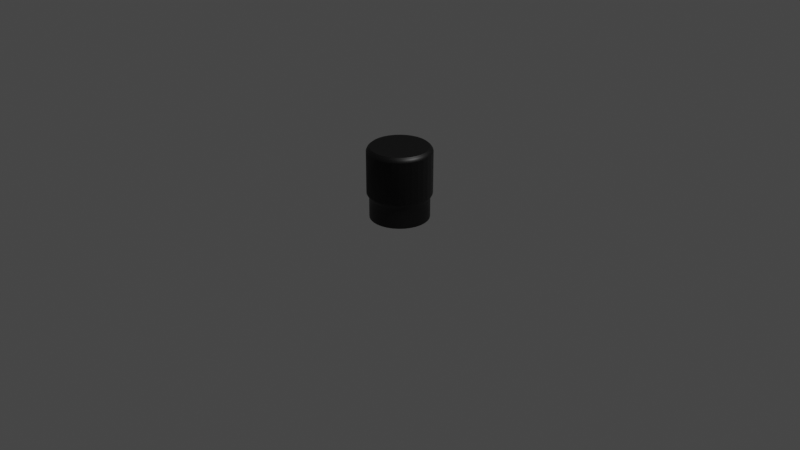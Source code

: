 # Source: volume.blend  (saved by Blender 3.4.6; exported with 4.5.12 LTS)
import bpy
from mathutils import Matrix  # noqa: F401  (used for matrix-valued properties, if any)

bpy.ops.wm.read_factory_settings(use_empty=True)
scene = bpy.context.scene
scene.name = 'Scene'

# ---- collections
col_collection = bpy.data.collections.new('Collection'); scene.collection.children.link(col_collection)

# ---- images (referenced by path relative to the original .blend; pixels are not part of the script)
import os
ASSET_DIR = os.environ.get("B2B_ASSET_DIR", "")  # directory of the original .blend (textures are referenced by path, not embedded)
HERE = os.path.dirname(os.path.abspath(__file__))  # packed textures are extracted next to this script under _unpacked/

def load_image(name, relpath, width, height, colorspace="sRGB"):
    """Load a texture the original file referenced (path relative to the .blend, or extracted next to this script)."""
    p = next((c for c in (os.path.join(HERE, relpath), os.path.join(ASSET_DIR, relpath)) if relpath and os.path.exists(c)), "")
    if p:
        img = bpy.data.images.load(p, check_existing=True)
        img.name = name
    else:  # same state as the original file: an image datablock whose file is absent (Cycles renders it pink)
        img = bpy.data.images.new(name, width, height)
        img.source = "FILE"
        img.filepath = "//" + (relpath or name)
    img.colorspace_settings.name = colorspace
    return img
img_metalwalkway003_1k_normalgl_png = load_image('MetalWalkway003_1K_NormalGL.png', 'MetalWalkway003_1K_NormalGL.png', 1024, 1024, 'Non-Color')
img_metalwalkway003_1k_displacement_png = load_image('MetalWalkway003_1K_Displacement.png', 'MetalWalkway003_1K_Displacement.png', 1024, 1024, 'Non-Color')

# ---- materials (node trees are filled in below, after node groups)
mat_volume_sides = bpy.data.materials.new('volume-sides')
mat_volume_sides.use_transparent_shadow = False
mat_black = bpy.data.materials.new('black')
mat_black.use_transparent_shadow = False

# ---- node groups
ng_auto_smooth = bpy.data.node_groups.new('Auto Smooth', 'GeometryNodeTree')
_s = ng_auto_smooth.interface.new_socket(name='Geometry', in_out='OUTPUT', socket_type='NodeSocketGeometry')
_s = ng_auto_smooth.interface.new_socket(name='Geometry', in_out='INPUT', socket_type='NodeSocketGeometry')
_s = ng_auto_smooth.interface.new_socket(name='Angle', in_out='INPUT', socket_type='NodeSocketFloat')
_s.subtype = 'ANGLE'
_s.min_value = 0.0
_s.max_value = 3.142
ng_auto_smooth.is_modifier = True
_N = ng_auto_smooth.nodes; _L = ng_auto_smooth.links
n0 = _N.new('NodeGroupOutput'); n0.name = 'Group Output'; n0.location = (480, -100)
n1 = _N.new('NodeGroupInput'); n1.name = 'Group Input'; n1.location = (-420, -300)
n2 = _N.new('NodeGroupInput'); n2.name = 'Group Input.001'; n2.location = (-60, -100)
n3 = _N.new('GeometryNodeSetShadeSmooth'); n3.name = 'Set Shade Smooth'; n3.location = (120, -100)
n3.domain = 'EDGE'
n4 = _N.new('GeometryNodeSetShadeSmooth'); n4.name = 'Set Shade Smooth.001'; n4.location = (300, -100)
n5 = _N.new('GeometryNodeInputMeshEdgeAngle'); n5.name = 'Edge Angle'; n5.location = (-420, -220)
n6 = _N.new('GeometryNodeInputEdgeSmooth'); n6.name = 'Is Edge Smooth'; n6.location = (-60, -160)
n7 = _N.new('GeometryNodeInputShadeSmooth'); n7.name = 'Is Face Smooth'; n7.location = (-240, -340)
n8 = _N.new('FunctionNodeBooleanMath'); n8.name = 'Boolean Math'; n8.location = (-60, -220)
n9 = _N.new('FunctionNodeCompare'); n9.name = 'Compare'; n9.location = (-240, -180)
n9.operation = 'LESS_EQUAL'
_L.new(n5.outputs[0], n9.inputs[0])
_L.new(n4.outputs[0], n0.inputs[0])
_L.new(n1.outputs[1], n9.inputs[1])
_L.new(n9.outputs[0], n8.inputs[0])
_L.new(n7.outputs[0], n8.inputs[1])
_L.new(n2.outputs[0], n3.inputs[0])
_L.new(n6.outputs[0], n3.inputs[1])
_L.new(n3.outputs[0], n4.inputs[0])
_L.new(n8.outputs[0], n3.inputs[2])
n0.is_active_output = True

# ---- material node trees
mat_volume_sides.use_nodes = True; mat_volume_sides.node_tree.nodes.clear()
_N = mat_volume_sides.node_tree.nodes; _L = mat_volume_sides.node_tree.links
n0 = _N.new('ShaderNodeBsdfPrincipled'); n0.name = 'Principled BSDF'; n0.location = (10, 300)
n0.distribution = 'GGX'
n0.subsurface_method = 'RANDOM_WALK_SKIN'
n0.inputs[0].default_value = (0.0, 0.0, 0.0, 1.0)
n0.inputs[3].default_value = 1.45
n0.inputs[27].default_value = (0.0, 0.0, 0.0, 1.0)
n0.inputs[28].default_value = 1.0
n1 = _N.new('ShaderNodeOutputMaterial'); n1.name = 'Material Output'; n1.location = (300, 300)
n2 = _N.new('ShaderNodeTexImage'); n2.name = 'Image Texture'; n2.location = (-1030, -34)
n2.image = img_metalwalkway003_1k_normalgl_png
n3 = _N.new('ShaderNodeNormalMap'); n3.name = 'Normal Map'; n3.location = (-691, -74)
n3.uv_map = 'UVMap'
n4 = _N.new('ShaderNodeTexImage'); n4.name = 'Image Texture.001'; n4.location = (-1015, 265)
n4.image = img_metalwalkway003_1k_displacement_png
n5 = _N.new('ShaderNodeBump'); n5.name = 'Bump'; n5.location = (-435, 108)
n5.inputs[1].default_value = 1.0
n5.inputs[2].default_value = 1.0
_L.new(n0.outputs[0], n1.inputs[0])
_L.new(n2.outputs[0], n3.inputs[1])
_L.new(n4.outputs[0], n5.inputs[3])
_L.new(n3.outputs[0], n5.inputs[4])
_L.new(n5.outputs[0], n0.inputs[5])
n1.is_active_output = True
mat_black.use_nodes = True; mat_black.node_tree.nodes.clear()
_N = mat_black.node_tree.nodes; _L = mat_black.node_tree.links
n0 = _N.new('ShaderNodeBsdfPrincipled'); n0.name = 'Principled BSDF'; n0.location = (10, 300)
n0.distribution = 'GGX'
n0.subsurface_method = 'RANDOM_WALK_SKIN'
n0.inputs[0].default_value = (0.0, 0.0, 0.0, 1.0)
n0.inputs[3].default_value = 1.45
n0.inputs[27].default_value = (0.0, 0.0, 0.0, 1.0)
n0.inputs[28].default_value = 1.0
n1 = _N.new('ShaderNodeOutputMaterial'); n1.name = 'Material Output'; n1.location = (300, 300)
_L.new(n0.outputs[0], n1.inputs[0])
n1.is_active_output = True

# ---- world
world_world = bpy.data.worlds.new('World'); scene.world = world_world
world_world.use_nodes = True; world_world.node_tree.nodes.clear()
_N = world_world.node_tree.nodes; _L = world_world.node_tree.links
n0 = _N.new('ShaderNodeOutputWorld'); n0.name = 'World Output'; n0.location = (300, 300)
n1 = _N.new('ShaderNodeBackground'); n1.name = 'Background'; n1.location = (10, 300)
n1.inputs[0].default_value = (0.05088, 0.05088, 0.05088, 1.0)
_L.new(n1.outputs[0], n0.inputs[0])
n0.is_active_output = True
world_world.color = (0.05088, 0.05088, 0.05088)
world_world.use_sun_shadow = False
world_world.sun_shadow_jitter_overblur = 0.0

# ---- cameras
cam_camera = bpy.data.cameras.new('Camera')
cam_camera.clip_end = 100.0
cam_camera.ortho_scale = 7.314

# ---- lights
light_light = bpy.data.lights.new('Light', 'POINT')
light_light.transmission_factor = 0.0
light_light.energy = 1000.0
light_light.shadow_soft_size = 0.1
light_light.shadow_maximum_resolution = 0.006
light_light.use_absolute_resolution = True

# ---- meshes
me_cylinder_001 = bpy.data.meshes.new('Cylinder.001')
me_cylinder_001.from_pydata([(4.979e-10, 0.8971, 1.0), (5.811e-10, 0.9344, 0.9607), (0.0, 1.0, 0.8398), (3.502e-10, 0.9605, 0.9347), (0.175, 0.8799, 1.0), (0.1823, 0.9165, 0.9607), (0.1874, 0.942, 0.9347), (0.1951, 0.9808, 0.8398), (0.3433, 0.8288, 1.0), (0.3576, 0.8633, 0.9607), (0.3676, 0.8874, 0.9347), (0.3827, 0.9239, 0.8398), (0.4984, 0.7459, 1.0), (0.5191, 0.7769, 0.9607), (0.5336, 0.7986, 0.9347), (0.5556, 0.8315, 0.8398), (0.6344, 0.6344, 1.0), (0.6607, 0.6607, 0.9607), (0.6792, 0.6792, 0.9347), (0.7071, 0.7071, 0.8398), (0.7459, 0.4984, 1.0), (0.7769, 0.5191, 0.9607), (0.7986, 0.5336, 0.9347), (0.8315, 0.5556, 0.8398), (0.8288, 0.3433, 1.0), (0.8633, 0.3576, 0.9607), (0.8874, 0.3676, 0.9347), (0.9239, 0.3827, 0.8398), (0.8799, 0.175, 1.0), (0.9165, 0.1823, 0.9607), (0.942, 0.1874, 0.9347), (0.9808, 0.1951, 0.8398), (0.8971, -4.979e-10, 1.0), (0.9344, -5.811e-10, 0.9607), (0.9605, -3.502e-10, 0.9347), (1.0, 0.0, 0.8398), (0.8799, -0.175, 1.0), (0.9165, -0.1823, 0.9607), (0.942, -0.1874, 0.9347), (0.9808, -0.1951, 0.8398), (0.8288, -0.3433, 1.0), (0.8633, -0.3576, 0.9607), (0.8874, -0.3676, 0.9347), (0.9239, -0.3827, 0.8398), (0.7459, -0.4984, 1.0), (0.7769, -0.5191, 0.9607), (0.7986, -0.5336, 0.9347), (0.8315, -0.5556, 0.8398), (0.6344, -0.6344, 1.0), (0.6607, -0.6607, 0.9607), (0.6792, -0.6792, 0.9347), (0.7071, -0.7071, 0.8398), (0.4984, -0.7459, 1.0), (0.5191, -0.7769, 0.9607), (0.5336, -0.7986, 0.9347), (0.5556, -0.8315, 0.8398), (0.3433, -0.8288, 1.0), (0.3576, -0.8633, 0.9607), (0.3676, -0.8874, 0.9347), (0.3827, -0.9239, 0.8398), (0.175, -0.8799, 1.0), (0.1823, -0.9165, 0.9607), (0.1874, -0.942, 0.9347), (0.1951, -0.9808, 0.8398), (-4.979e-10, -0.8971, 1.0), (-5.811e-10, -0.9344, 0.9607), (-3.502e-10, -0.9605, 0.9347), (0.0, -1.0, 0.8398), (-0.175, -0.8799, 1.0), (-0.1823, -0.9165, 0.9607), (-0.1874, -0.942, 0.9347), (-0.1951, -0.9808, 0.8398), (-0.3433, -0.8288, 1.0), (-0.3576, -0.8633, 0.9607), (-0.3676, -0.8874, 0.9347), (-0.3827, -0.9239, 0.8398), (-0.4984, -0.7459, 1.0), (-0.5191, -0.7769, 0.9607), (-0.5336, -0.7986, 0.9347), (-0.5556, -0.8315, 0.8398), (-0.6344, -0.6344, 1.0), (-0.6607, -0.6607, 0.9607), (-0.6792, -0.6792, 0.9347), (-0.7071, -0.7071, 0.8398), (-0.7459, -0.4984, 1.0), (-0.7769, -0.5191, 0.9607), (-0.7986, -0.5336, 0.9347), (-0.8315, -0.5556, 0.8398), (-0.8288, -0.3433, 1.0), (-0.8633, -0.3576, 0.9607), (-0.8874, -0.3676, 0.9347), (-0.9239, -0.3827, 0.8398), (-0.8799, -0.175, 1.0), (-0.9165, -0.1823, 0.9607), (-0.942, -0.1874, 0.9347), (-0.9808, -0.1951, 0.8398), (-0.8971, 4.979e-10, 1.0), (-0.9344, 5.811e-10, 0.9607), (-0.9605, 3.502e-10, 0.9347), (-1.0, 0.0, 0.8398), (-0.8799, 0.175, 1.0), (-0.9165, 0.1823, 0.9607), (-0.942, 0.1874, 0.9347), (-0.9808, 0.1951, 0.8398), (-0.8288, 0.3433, 1.0), (-0.8633, 0.3576, 0.9607), (-0.8874, 0.3676, 0.9347), (-0.9239, 0.3827, 0.8398), (-0.7459, 0.4984, 1.0), (-0.7769, 0.5191, 0.9607), (-0.7986, 0.5336, 0.9347), (-0.8315, 0.5556, 0.8398), (-0.6344, 0.6344, 1.0), (-0.6607, 0.6607, 0.9607), (-0.6792, 0.6792, 0.9347), (-0.7071, 0.7071, 0.8398), (-0.4984, 0.7459, 1.0), (-0.5191, 0.7769, 0.9607), (-0.5336, 0.7986, 0.9347), (-0.5556, 0.8315, 0.8398), (-0.3433, 0.8288, 1.0), (-0.3576, 0.8633, 0.9607), (-0.3676, 0.8874, 0.9347), (-0.3827, 0.9239, 0.8398), (-0.175, 0.8799, 1.0), (-0.1823, 0.9165, 0.9607), (-0.1874, 0.942, 0.9347), (-0.1951, 0.9808, 0.8398), (-2.135e-11, 0.921, -1.056), (-4.657e-10, 0.9605, -0.9607), (-4.657e-10, 0.9605, -0.9607), (0.0, 1.0, -0.8657), (0.1951, 0.9808, -0.8657), (0.1874, 0.942, -0.9607), (0.1874, 0.942, -0.9607), (0.1797, 0.9033, -1.056), (0.3827, 0.9239, -0.8657), (0.3676, 0.8874, -0.9607), (0.3676, 0.8874, -0.9607), (0.3524, 0.8509, -1.056), (0.5556, 0.8315, -0.8657), (0.5336, 0.7986, -0.9607), (0.5336, 0.7986, -0.9607), (0.5117, 0.7658, -1.056), (0.7071, 0.7071, -0.8657), (0.6792, 0.6792, -0.9607), (0.6792, 0.6792, -0.9607), (0.6512, 0.6512, -1.056), (0.8315, 0.5556, -0.8657), (0.7986, 0.5336, -0.9607), (0.7986, 0.5336, -0.9607), (0.7658, 0.5117, -1.056), (0.9239, 0.3827, -0.8657), (0.8874, 0.3676, -0.9607), (0.8874, 0.3676, -0.9607), (0.8509, 0.3524, -1.056), (0.9808, 0.1951, -0.8657), (0.942, 0.1874, -0.9607), (0.942, 0.1874, -0.9607), (0.9033, 0.1797, -1.056), (1.0, 0.0, -0.8657), (0.9605, 4.657e-10, -0.9607), (0.9605, 4.657e-10, -0.9607), (0.921, 9.313e-10, -1.056), (0.9808, -0.1951, -0.8657), (0.942, -0.1874, -0.9607), (0.942, -0.1874, -0.9607), (0.9033, -0.1797, -1.056), (0.9239, -0.3827, -0.8657), (0.8874, -0.3676, -0.9607), (0.8874, -0.3676, -0.9607), (0.8509, -0.3524, -1.056), (0.8315, -0.5556, -0.8657), (0.7986, -0.5336, -0.9607), (0.7986, -0.5336, -0.9607), (0.7658, -0.5117, -1.056), (0.7071, -0.7071, -0.8657), (0.6792, -0.6792, -0.9607), (0.6792, -0.6792, -0.9607), (0.6512, -0.6512, -1.056), (0.5556, -0.8315, -0.8657), (0.5336, -0.7986, -0.9607), (0.5336, -0.7986, -0.9607), (0.5117, -0.7658, -1.056), (0.3827, -0.9239, -0.8657), (0.3676, -0.8874, -0.9607), (0.3676, -0.8874, -0.9607), (0.3524, -0.8509, -1.056), (0.1951, -0.9808, -0.8657), (0.1874, -0.942, -0.9607), (0.1874, -0.942, -0.9607), (0.1797, -0.9033, -1.056), (0.0, -1.0, -0.8657), (4.657e-10, -0.9605, -0.9607), (4.657e-10, -0.9605, -0.9607), (1.841e-09, -0.921, -1.056), (-0.1951, -0.9808, -0.8657), (-0.1874, -0.942, -0.9607), (-0.1874, -0.942, -0.9607), (-0.1797, -0.9033, -1.056), (-0.3827, -0.9239, -0.8657), (-0.3676, -0.8874, -0.9607), (-0.3676, -0.8874, -0.9607), (-0.3524, -0.8509, -1.056), (-0.5556, -0.8315, -0.8657), (-0.5336, -0.7986, -0.9607), (-0.5336, -0.7986, -0.9607), (-0.5117, -0.7658, -1.056), (-0.7071, -0.7071, -0.8657), (-0.6792, -0.6792, -0.9607), (-0.6792, -0.6792, -0.9607), (-0.6512, -0.6512, -1.056), (-0.8315, -0.5556, -0.8657), (-0.7986, -0.5336, -0.9607), (-0.7986, -0.5336, -0.9607), (-0.7658, -0.5117, -1.056), (-0.9239, -0.3827, -0.8657), (-0.8874, -0.3676, -0.9607), (-0.8874, -0.3676, -0.9607), (-0.8509, -0.3524, -1.056), (-0.9808, -0.1951, -0.8657), (-0.942, -0.1874, -0.9607), (-0.942, -0.1874, -0.9607), (-0.9033, -0.1797, -1.056), (-1.0, 0.0, -0.8657), (-0.9605, -4.657e-10, -0.9607), (-0.9605, -4.657e-10, -0.9607), (-0.921, -9.313e-10, -1.056), (-0.9808, 0.1951, -0.8657), (-0.942, 0.1874, -0.9607), (-0.942, 0.1874, -0.9607), (-0.9033, 0.1797, -1.056), (-0.9239, 0.3827, -0.8657), (-0.8874, 0.3676, -0.9607), (-0.8874, 0.3676, -0.9607), (-0.8509, 0.3524, -1.056), (-0.8315, 0.5556, -0.8657), (-0.7986, 0.5336, -0.9607), (-0.7986, 0.5336, -0.9607), (-0.7658, 0.5117, -1.056), (-0.7071, 0.7071, -0.8657), (-0.6792, 0.6792, -0.9607), (-0.6792, 0.6792, -0.9607), (-0.6512, 0.6512, -1.056), (-0.5556, 0.8315, -0.8657), (-0.5336, 0.7986, -0.9607), (-0.5336, 0.7986, -0.9607), (-0.5117, 0.7658, -1.056), (-0.3827, 0.9239, -0.8657), (-0.3676, 0.8874, -0.9607), (-0.3676, 0.8874, -0.9607), (-0.3524, 0.8509, -1.056), (-0.1951, 0.9808, -0.8657), (-0.1874, 0.942, -0.9607), (-0.1874, 0.942, -0.9607), (-0.1797, 0.9033, -1.056), (0.1797, 0.9033, -1.352), (0.1796, 0.9031, -1.863), (-4.739e-09, 0.9208, -1.863), (4.826e-09, 0.921, -1.352), (0.3524, 0.8509, -1.352), (0.3524, 0.8507, -1.863), (0.5117, 0.7658, -1.352), (0.5116, 0.7656, -1.863), (0.6512, 0.6512, -1.352), (0.6511, 0.6511, -1.863), (0.7658, 0.5117, -1.352), (0.7656, 0.5116, -1.863), (0.8509, 0.3524, -1.352), (0.8507, 0.3524, -1.863), (0.9033, 0.1797, -1.352), (0.9031, 0.1796, -1.863), (0.921, 9.313e-10, -1.352), (0.9208, 3.315e-09, -1.863), (0.9033, -0.1797, -1.352), (0.9031, -0.1796, -1.863), (0.8509, -0.3524, -1.352), (0.8507, -0.3524, -1.863), (0.7658, -0.5117, -1.352), (0.7656, -0.5116, -1.863), (0.6512, -0.6512, -1.352), (0.6511, -0.6511, -1.863), (0.5117, -0.7658, -1.352), (0.5116, -0.7656, -1.863), (0.3524, -0.8509, -1.352), (0.3524, -0.8507, -1.863), (0.1797, -0.9033, -1.352), (0.1796, -0.9031, -1.863), (6.689e-09, -0.921, -1.352), (-2.757e-09, -0.9208, -1.863), (-0.1797, -0.9033, -1.352), (-0.1796, -0.9031, -1.863), (-0.3524, -0.8509, -1.352), (-0.3524, -0.8507, -1.863), (-0.5117, -0.7658, -1.352), (-0.5116, -0.7656, -1.863), (-0.6512, -0.6512, -1.352), (-0.6511, -0.6511, -1.863), (-0.7658, -0.5117, -1.352), (-0.7656, -0.5116, -1.863), (-0.8509, -0.3524, -1.352), (-0.8507, -0.3524, -1.863), (-0.9033, -0.1797, -1.352), (-0.9031, -0.1796, -1.863), (-0.921, -9.313e-10, -1.352), (-0.9208, 3.412e-10, -1.863), (-0.9033, 0.1797, -1.352), (-0.9031, 0.1796, -1.863), (-0.8509, 0.3524, -1.352), (-0.8507, 0.3524, -1.863), (-0.7658, 0.5117, -1.352), (-0.7656, 0.5116, -1.863), (-0.6512, 0.6512, -1.352), (-0.6511, 0.6511, -1.863), (-0.5117, 0.7658, -1.352), (-0.5116, 0.7656, -1.863), (-0.3524, 0.8509, -1.352), (-0.3524, 0.8507, -1.863), (-0.1797, 0.9033, -1.352), (-0.1796, 0.9031, -1.863)], [], [(252, 127, 2, 131), (22, 18, 17, 21), (26, 22, 21, 25), (30, 26, 25, 29), (34, 30, 29, 33), (38, 34, 33, 37), (42, 38, 37, 41), (46, 42, 41, 45), (50, 46, 45, 49), (54, 50, 49, 53), (58, 54, 53, 57), (62, 58, 57, 61), (66, 62, 61, 65), (70, 66, 65, 69), (74, 70, 69, 73), (78, 74, 73, 77), (82, 78, 77, 81), (86, 82, 81, 85), (90, 86, 85, 89), (94, 90, 89, 93), (98, 94, 93, 97), (102, 98, 97, 101), (106, 102, 101, 105), (110, 106, 105, 109), (114, 110, 109, 113), (118, 114, 113, 117), (122, 118, 117, 121), (126, 122, 121, 125), (253, 130, 129, 254), (14, 10, 9, 13), (18, 14, 13, 17), (10, 6, 5, 9), (4, 0, 124, 120, 116, 112, 108, 104, 100, 96, 92, 88, 84, 80, 76, 72, 68, 64, 60, 56, 52, 48, 44, 40, 36, 32, 28, 24, 20, 16, 12, 8), (132, 7, 11, 136), (136, 11, 15, 140), (140, 15, 19, 144), (144, 19, 23, 148), (148, 23, 27, 152), (152, 27, 31, 156), (156, 31, 35, 160), (160, 35, 39, 164), (164, 39, 43, 168), (168, 43, 47, 172), (172, 47, 51, 176), (176, 51, 55, 180), (180, 55, 59, 184), (184, 59, 63, 188), (188, 63, 67, 192), (192, 67, 71, 196), (196, 71, 75, 200), (200, 75, 79, 204), (204, 79, 83, 208), (208, 83, 87, 212), (212, 87, 91, 216), (216, 91, 95, 220), (220, 95, 99, 224), (224, 99, 103, 228), (228, 103, 107, 232), (232, 107, 111, 236), (236, 111, 115, 240), (240, 115, 119, 244), (244, 119, 123, 248), (248, 123, 127, 252), (6, 3, 1, 5), (131, 2, 7, 132), (128, 135, 256, 259), (135, 139, 260, 256), (139, 143, 262, 260), (143, 147, 264, 262), (147, 151, 266, 264), (151, 155, 268, 266), (155, 159, 270, 268), (159, 163, 272, 270), (163, 167, 274, 272), (167, 171, 276, 274), (171, 175, 278, 276), (175, 179, 280, 278), (179, 183, 282, 280), (183, 187, 284, 282), (187, 191, 286, 284), (191, 195, 288, 286), (195, 199, 290, 288), (199, 203, 292, 290), (203, 207, 294, 292), (207, 211, 296, 294), (211, 215, 298, 296), (215, 219, 300, 298), (219, 223, 302, 300), (223, 227, 304, 302), (227, 231, 306, 304), (231, 235, 308, 306), (235, 239, 310, 308), (239, 243, 312, 310), (243, 247, 314, 312), (247, 251, 316, 314), (251, 255, 318, 316), (255, 128, 259, 318), (237, 241, 242, 238), (130, 133, 134, 129), (149, 153, 154, 150), (185, 189, 190, 186), (221, 225, 226, 222), (133, 137, 138, 134), (169, 173, 174, 170), (205, 209, 210, 206), (241, 245, 246, 242), (153, 157, 158, 154), (189, 193, 194, 190), (225, 229, 230, 226), (137, 141, 142, 138), (173, 177, 178, 174), (209, 213, 214, 210), (245, 249, 250, 246), (157, 161, 162, 158), (193, 197, 198, 194), (229, 233, 234, 230), (141, 145, 146, 142), (177, 181, 182, 178), (213, 217, 218, 214), (249, 253, 254, 250), (161, 165, 166, 162), (197, 201, 202, 198), (233, 237, 238, 234), (145, 149, 150, 146), (181, 185, 186, 182), (217, 221, 222, 218), (258, 257, 261, 263, 265, 267, 269, 271, 273, 275, 277, 279, 281, 283, 285, 287, 289, 291, 293, 295, 297, 299, 301, 303, 305, 307, 309, 311, 313, 315, 317, 319), (165, 169, 170, 166), (201, 205, 206, 202), (7, 2, 3, 6), (0, 4, 5, 1), (11, 7, 6, 10), (4, 8, 9, 5), (15, 11, 10, 14), (8, 12, 13, 9), (19, 15, 14, 18), (12, 16, 17, 13), (23, 19, 18, 22), (16, 20, 21, 17), (27, 23, 22, 26), (20, 24, 25, 21), (31, 27, 26, 30), (24, 28, 29, 25), (35, 31, 30, 34), (28, 32, 33, 29), (39, 35, 34, 38), (32, 36, 37, 33), (43, 39, 38, 42), (36, 40, 41, 37), (47, 43, 42, 46), (40, 44, 45, 41), (51, 47, 46, 50), (44, 48, 49, 45), (55, 51, 50, 54), (48, 52, 53, 49), (59, 55, 54, 58), (52, 56, 57, 53), (63, 59, 58, 62), (56, 60, 61, 57), (67, 63, 62, 66), (60, 64, 65, 61), (71, 67, 66, 70), (64, 68, 69, 65), (75, 71, 70, 74), (68, 72, 73, 69), (79, 75, 74, 78), (72, 76, 77, 73), (83, 79, 78, 82), (76, 80, 81, 77), (87, 83, 82, 86), (80, 84, 85, 81), (91, 87, 86, 90), (84, 88, 89, 85), (95, 91, 90, 94), (88, 92, 93, 89), (99, 95, 94, 98), (92, 96, 97, 93), (103, 99, 98, 102), (96, 100, 101, 97), (107, 103, 102, 106), (100, 104, 105, 101), (111, 107, 106, 110), (104, 108, 109, 105), (115, 111, 110, 114), (108, 112, 113, 109), (119, 115, 114, 118), (112, 116, 117, 113), (123, 119, 118, 122), (116, 120, 121, 117), (127, 123, 122, 126), (120, 124, 125, 121), (2, 127, 126, 3), (124, 0, 1, 125), (131, 132, 133, 130), (135, 128, 129, 134), (132, 136, 137, 133), (139, 135, 134, 138), (136, 140, 141, 137), (143, 139, 138, 142), (140, 144, 145, 141), (147, 143, 142, 146), (144, 148, 149, 145), (151, 147, 146, 150), (148, 152, 153, 149), (155, 151, 150, 154), (152, 156, 157, 153), (159, 155, 154, 158), (156, 160, 161, 157), (163, 159, 158, 162), (160, 164, 165, 161), (167, 163, 162, 166), (164, 168, 169, 165), (171, 167, 166, 170), (168, 172, 173, 169), (175, 171, 170, 174), (172, 176, 177, 173), (179, 175, 174, 178), (176, 180, 181, 177), (183, 179, 178, 182), (180, 184, 185, 181), (187, 183, 182, 186), (184, 188, 189, 185), (191, 187, 186, 190), (188, 192, 193, 189), (195, 191, 190, 194), (192, 196, 197, 193), (199, 195, 194, 198), (196, 200, 201, 197), (203, 199, 198, 202), (200, 204, 205, 201), (207, 203, 202, 206), (204, 208, 209, 205), (211, 207, 206, 210), (208, 212, 213, 209), (215, 211, 210, 214), (212, 216, 217, 213), (219, 215, 214, 218), (216, 220, 221, 217), (223, 219, 218, 222), (220, 224, 225, 221), (227, 223, 222, 226), (224, 228, 229, 225), (231, 227, 226, 230), (228, 232, 233, 229), (235, 231, 230, 234), (232, 236, 237, 233), (239, 235, 234, 238), (236, 240, 241, 237), (243, 239, 238, 242), (240, 244, 245, 241), (247, 243, 242, 246), (244, 248, 249, 245), (251, 247, 246, 250), (248, 252, 253, 249), (255, 251, 250, 254), (252, 131, 130, 253), (128, 255, 254, 129), (257, 258, 259, 256), (261, 257, 256, 260), (263, 261, 260, 262), (265, 263, 262, 264), (267, 265, 264, 266), (269, 267, 266, 268), (271, 269, 268, 270), (273, 271, 270, 272), (275, 273, 272, 274), (277, 275, 274, 276), (279, 277, 276, 278), (281, 279, 278, 280), (283, 281, 280, 282), (285, 283, 282, 284), (287, 285, 284, 286), (289, 287, 286, 288), (291, 289, 288, 290), (293, 291, 290, 292), (295, 293, 292, 294), (297, 295, 294, 296), (299, 297, 296, 298), (301, 299, 298, 300), (303, 301, 300, 302), (305, 303, 302, 304), (307, 305, 304, 306), (309, 307, 306, 308), (311, 309, 308, 310), (313, 311, 310, 312), (315, 313, 312, 314), (317, 315, 314, 316), (319, 317, 316, 318), (258, 319, 318, 259), (3, 126, 125, 1)])
me_cylinder_001.polygons.foreach_set('use_smooth', [True] * 290)
me_cylinder_001.polygons.foreach_set('material_index', [0, 1, 1, 1, 1, 1, 1, 1, 1, 1, 1, 1, 1, 1, 1, 1, 1, 1, 1, 1, 1, 1, 1, 1, 1, 1, 1, 1, 0, 1, 1, 1, 1, 0, 0, 0, 0, 0, 0, 0, 0, 0, 0, 0, 0, 0, 0, 0, 0, 0, 0, 0, 0, 0, 0, 0, 0, 0, 0, 0, 0, 0, 0, 1, 0, 1, 1, 1, 1, 1, 1, 1, 1, 1, 1, 1, 1, 1, 1, 1, 1, 1, 1, 1, 1, 1, 1, 1, 1, 1, 1, 1, 1, 1, 1, 1, 1, 0, 0, 0, 0, 0, 0, 0, 0, 0, 0, 0, 0, 0, 0, 0, 0, 0, 0, 0, 0, 0, 0, 0, 0, 0, 0, 0, 0, 0, 1, 0, 0, 1, 1, 1, 1, 1, 1, 1, 1, 1, 1, 1, 1, 1, 1, 1, 1, 1, 1, 1, 1, 1, 1, 1, 1, 1, 1, 1, 1, 1, 1, 1, 1, 1, 1, 1, 1, 1, 1, 1, 1, 1, 1, 1, 1, 1, 1, 1, 1, 1, 1, 1, 1, 1, 1, 1, 1, 1, 1, 1, 1, 1, 1, 1, 1, 1, 1, 1, 1, 1, 1, 1, 1, 1, 1, 1, 1, 1, 1, 1, 1, 1, 1, 1, 1, 1, 1, 1, 1, 1, 1, 1, 1, 1, 1, 1, 1, 1, 1, 1, 1, 1, 1, 1, 1, 1, 1, 1, 1, 1, 1, 1, 1, 1, 1, 1, 1, 1, 1, 1, 1, 1, 1, 1, 1, 1, 1, 1, 1, 1, 1, 1, 1, 1, 1, 1, 1, 1, 1, 1, 1, 1, 1, 1, 1, 1, 1, 1, 1, 1, 1, 1, 1, 1, 1, 1, 1, 1, 1, 1, 1, 1])
_uv = me_cylinder_001.uv_layers.new(name='UVMap')
_uv.uv.foreach_set('vector', [0.4025, 0.07362, 0.4025, 0.9264, 0.5, 0.9264, 0.5, 0.07362, 0.8984, 0.2869, 0.9322, 0.3688, 0.9156, 0.3739, 0.8831, 0.2951, 0.8491, 0.2132, 0.8984, 0.2869, 0.8831, 0.2951, 0.8357, 0.2243, 0.7864, 0.1505, 0.8491, 0.2132, 0.8357, 0.2243, 0.7755, 0.164, 0.7127, 0.1013, 0.7864, 0.1505, 0.7755, 0.164, 0.7045, 0.1167, 0.6308, 0.06741, 0.7127, 0.1013, 0.7045, 0.1167, 0.6258, 0.08403, 0.5439, 0.05018, 0.6308, 0.06741, 0.6258, 0.08403, 0.5422, 0.06746, 0.4553, 0.05018, 0.5439, 0.05018, 0.5422, 0.06746, 0.457, 0.06745, 0.3684, 0.06744, 0.4553, 0.05018, 0.457, 0.06745, 0.3735, 0.08403, 0.2866, 0.1014, 0.3684, 0.06744, 0.3735, 0.08403, 0.2949, 0.1166, 0.2131, 0.1506, 0.2866, 0.1014, 0.2949, 0.1166, 0.2241, 0.164, 0.1505, 0.2132, 0.2131, 0.1506, 0.2241, 0.164, 0.1639, 0.2242, 0.1013, 0.2869, 0.1505, 0.2132, 0.1639, 0.2242, 0.1167, 0.295, 0.06746, 0.3687, 0.1013, 0.2869, 0.1167, 0.295, 0.08408, 0.3737, 0.05021, 0.4556, 0.06746, 0.3687, 0.08408, 0.3737, 0.06749, 0.4573, 0.05013, 0.5442, 0.05021, 0.4556, 0.06749, 0.4573, 0.06741, 0.5425, 0.06729, 0.6311, 0.05013, 0.5442, 0.06741, 0.5425, 0.08389, 0.6261, 0.1011, 0.713, 0.06729, 0.6311, 0.08389, 0.6261, 0.1164, 0.7048, 0.1503, 0.7867, 0.1011, 0.713, 0.1164, 0.7048, 0.1637, 0.7757, 0.2129, 0.8494, 0.1503, 0.7867, 0.1637, 0.7757, 0.2239, 0.8359, 0.2866, 0.8986, 0.2129, 0.8494, 0.2239, 0.8359, 0.2948, 0.8833, 0.3685, 0.9326, 0.2866, 0.8986, 0.2948, 0.8833, 0.3735, 0.9159, 0.4554, 0.9498, 0.3685, 0.9326, 0.3735, 0.9159, 0.457, 0.9325, 0.544, 0.9499, 0.4554, 0.9498, 0.457, 0.9325, 0.5422, 0.9326, 0.6309, 0.9327, 0.544, 0.9499, 0.5422, 0.9326, 0.6258, 0.9161, 0.7127, 0.8988, 0.6309, 0.9327, 0.6258, 0.9161, 0.7045, 0.8835, 0.7864, 0.8496, 0.7127, 0.8988, 0.7045, 0.8835, 0.7754, 0.8362, 0.8491, 0.7869, 0.7864, 0.8496, 0.7754, 0.8362, 0.8356, 0.7759, 0.03063, 0.5098, 0.0006175, 0.5098, 0.0006175, 0.5098, 0.03063, 0.5098, 0.9494, 0.4557, 0.9494, 0.5444, 0.9321, 0.5427, 0.9321, 0.4575, 0.9322, 0.3688, 0.9494, 0.4557, 0.9321, 0.4575, 0.9156, 0.3739, 0.9494, 0.5444, 0.9322, 0.6313, 0.9155, 0.6263, 0.9321, 0.5427, 0.8696, 0.6124, 0.8406, 0.6826, 0.7985, 0.7456, 0.7449, 0.7993, 0.6819, 0.8414, 0.6119, 0.8703, 0.5376, 0.885, 0.4619, 0.8849, 0.3874, 0.8701, 0.3172, 0.841, 0.2542, 0.7989, 0.2006, 0.7452, 0.1586, 0.6822, 0.1297, 0.6121, 0.115, 0.5379, 0.1152, 0.4621, 0.1299, 0.3876, 0.159, 0.3175, 0.201, 0.2544, 0.2546, 0.2008, 0.3175, 0.1587, 0.3875, 0.1298, 0.4617, 0.115, 0.5374, 0.1151, 0.6119, 0.1299, 0.6821, 0.159, 0.7452, 0.2011, 0.7988, 0.2548, 0.8409, 0.3178, 0.8698, 0.3878, 0.8845, 0.4621, 0.8844, 0.5379, 0.5975, 0.07362, 0.5975, 0.9264, 0.6913, 0.9264, 0.6913, 0.07362, 0.6913, 0.07362, 0.6913, 0.9264, 0.7778, 0.9264, 0.7778, 0.07362, 0.7778, 0.07362, 0.7778, 0.9264, 0.8536, 0.9264, 0.8536, 0.07362, 0.8536, 0.07362, 0.8536, 0.9264, 0.7778, 0.9264, 0.7778, 0.07362, 0.7778, 0.07362, 0.7778, 0.9264, 0.6913, 0.9264, 0.6913, 0.07362, 0.6913, 0.07362, 0.6913, 0.9264, 0.5975, 0.9264, 0.5975, 0.07362, 0.5975, 0.07362, 0.5975, 0.9264, 0.5, 0.9264, 0.5, 0.07362, 0.5, 0.07362, 0.5, 0.9264, 0.4025, 0.9264, 0.4025, 0.07362, 0.4025, 0.07362, 0.4025, 0.9264, 0.3087, 0.9264, 0.3087, 0.07362, 0.3087, 0.07362, 0.3087, 0.9264, 0.2222, 0.9264, 0.2222, 0.07362, 0.2222, 0.07362, 0.2222, 0.9264, 0.1464, 0.9264, 0.1464, 0.07362, 0.8536, 0.07362, 0.8536, 0.9264, 0.7778, 0.9264, 0.7778, 0.07362, 0.7778, 0.07362, 0.7778, 0.9264, 0.6913, 0.9264, 0.6913, 0.07362, 0.6913, 0.07362, 0.6913, 0.9264, 0.5975, 0.9264, 0.5975, 0.07362, 0.5975, 0.07362, 0.5975, 0.9264, 0.5, 0.9264, 0.5, 0.07362, 0.5, 0.07362, 0.5, 0.9264, 0.4025, 0.9264, 0.4025, 0.07362, 0.4025, 0.07362, 0.4025, 0.9264, 0.3087, 0.9264, 0.3087, 0.07362, 0.3087, 0.07362, 0.3087, 0.9264, 0.2222, 0.9264, 0.2222, 0.07362, 0.2222, 0.07362, 0.2222, 0.9264, 0.1464, 0.9264, 0.1464, 0.07362, 0.1464, 0.07362, 0.1464, 0.9264, 0.2222, 0.9264, 0.2222, 0.07362, 0.2222, 0.07362, 0.2222, 0.9264, 0.3087, 0.9264, 0.3087, 0.07362, 0.3087, 0.07362, 0.3087, 0.9264, 0.4025, 0.9264, 0.4025, 0.07362, 0.4025, 0.07362, 0.4025, 0.9264, 0.5, 0.9264, 0.5, 0.07362, 0.5, 0.07362, 0.5, 0.9264, 0.5975, 0.9264, 0.5975, 0.07362, 0.5975, 0.07362, 0.5975, 0.9264, 0.6913, 0.9264, 0.6913, 0.07362, 0.6913, 0.07362, 0.6913, 0.9264, 0.7778, 0.9264, 0.7778, 0.07362, 0.7778, 0.07362, 0.7778, 0.9264, 0.8536, 0.9264, 0.8536, 0.07362, 0.1464, 0.07362, 0.1464, 0.9264, 0.2222, 0.9264, 0.2222, 0.07362, 0.2222, 0.07362, 0.2222, 0.9264, 0.3087, 0.9264, 0.3087, 0.07362, 0.3087, 0.07362, 0.3087, 0.9264, 0.4025, 0.9264, 0.4025, 0.07362, 0.9322, 0.6313, 0.8983, 0.7132, 0.8829, 0.705, 0.9155, 0.6263, 0.5, 0.07362, 0.5, 0.9264, 0.5975, 0.9264, 0.5975, 0.07362, 0.9988, 0.5, 0.97, 0.5, 0.97, 0.5, 0.9988, 0.5, 0.9675, 0.5, 0.9387, 0.5, 0.9387, 0.5, 0.9675, 0.5, 0.9363, 0.5, 0.9075, 0.5, 0.9075, 0.5, 0.9363, 0.5, 0.905, 0.5, 0.8762, 0.5, 0.8762, 0.5, 0.905, 0.5, 0.8738, 0.5, 0.845, 0.5, 0.845, 0.5, 0.8738, 0.5, 0.8425, 0.5, 0.8137, 0.5, 0.8137, 0.5, 0.8425, 0.5, 0.8113, 0.5, 0.7825, 0.5, 0.7825, 0.5, 0.8113, 0.5, 0.78, 0.5, 0.7512, 0.5, 0.7512, 0.5, 0.78, 0.5, 0.7488, 0.5, 0.72, 0.5, 0.72, 0.5, 0.7488, 0.5, 0.7175, 0.5, 0.6887, 0.5, 0.6887, 0.5, 0.7175, 0.5, 0.6863, 0.5, 0.6575, 0.5, 0.6575, 0.5, 0.6863, 0.5, 0.655, 0.5, 0.6262, 0.5, 0.6262, 0.5, 0.655, 0.5, 0.6238, 0.5, 0.595, 0.5, 0.595, 0.5, 0.6238, 0.5, 0.5925, 0.5, 0.5637, 0.5, 0.5637, 0.5, 0.5925, 0.5, 0.5613, 0.5, 0.5325, 0.5, 0.5325, 0.5, 0.5613, 0.5, 0.53, 0.5, 0.5012, 0.5, 0.5012, 0.5, 0.53, 0.5, 0.4988, 0.5, 0.47, 0.5, 0.47, 0.5, 0.4988, 0.5, 0.4675, 0.5, 0.4387, 0.5, 0.4387, 0.5, 0.4675, 0.5, 0.4363, 0.5, 0.4075, 0.5, 0.4075, 0.5, 0.4363, 0.5, 0.405, 0.5, 0.3762, 0.5, 0.3762, 0.5, 0.405, 0.5, 0.3738, 0.5, 0.345, 0.5, 0.345, 0.5, 0.3738, 0.5, 0.3425, 0.5, 0.3137, 0.5, 0.3137, 0.5, 0.3425, 0.5, 0.3113, 0.5, 0.2825, 0.5, 0.2825, 0.5, 0.3113, 0.5, 0.28, 0.5, 0.2512, 0.5, 0.2512, 0.5, 0.28, 0.5, 0.2488, 0.5, 0.22, 0.5, 0.22, 0.5, 0.2488, 0.5, 0.2175, 0.5, 0.1887, 0.5, 0.1887, 0.5, 0.2175, 0.5, 0.1863, 0.5, 0.1575, 0.5, 0.1575, 0.5, 0.1863, 0.5, 0.155, 0.5, 0.1262, 0.5, 0.1262, 0.5, 0.155, 0.5, 0.1238, 0.5, 0.09499, 0.5, 0.09499, 0.5, 0.1238, 0.5, 0.09252, 0.5, 0.06373, 0.5, 0.06373, 0.5, 0.09252, 0.5, 0.06126, 0.5, 0.03248, 0.5, 0.03248, 0.5, 0.06126, 0.5, 0.03001, 0.5, 0.001235, 0.5, 0.001235, 0.5, 0.03001, 0.5, 0.1556, 0.5098, 0.1256, 0.5098, 0.1256, 0.5098, 0.1556, 0.5098, 0.9994, 0.5098, 0.9694, 0.5098, 0.9694, 0.5098, 0.9994, 0.5098, 0.8431, 0.5098, 0.8131, 0.5098, 0.8131, 0.5098, 0.8431, 0.5098, 0.5619, 0.5098, 0.5319, 0.5098, 0.5319, 0.5098, 0.5619, 0.5098, 0.2806, 0.5098, 0.2506, 0.5098, 0.2506, 0.5098, 0.2806, 0.5098, 0.9681, 0.5098, 0.9381, 0.5098, 0.9381, 0.5098, 0.9681, 0.5098, 0.6869, 0.5098, 0.6569, 0.5098, 0.6569, 0.5098, 0.6869, 0.5098, 0.4056, 0.5098, 0.3756, 0.5098, 0.3756, 0.5098, 0.4056, 0.5098, 0.1244, 0.5098, 0.09437, 0.5098, 0.09437, 0.5098, 0.1244, 0.5098, 0.8119, 0.5098, 0.7819, 0.5098, 0.7819, 0.5098, 0.8119, 0.5098, 0.5306, 0.5098, 0.5006, 0.5098, 0.5006, 0.5098, 0.5306, 0.5098, 0.2494, 0.5098, 0.2194, 0.5098, 0.2194, 0.5098, 0.2494, 0.5098, 0.9369, 0.5098, 0.9069, 0.5098, 0.9069, 0.5098, 0.9369, 0.5098, 0.6556, 0.5098, 0.6256, 0.5098, 0.6256, 0.5098, 0.6556, 0.5098, 0.3744, 0.5098, 0.3444, 0.5098, 0.3444, 0.5098, 0.3744, 0.5098, 0.09313, 0.5098, 0.06312, 0.5098, 0.06312, 0.5098, 0.09313, 0.5098, 0.7806, 0.5098, 0.7506, 0.5098, 0.7506, 0.5098, 0.7806, 0.5098, 0.4994, 0.5098, 0.4694, 0.5098, 0.4694, 0.5098, 0.4994, 0.5098, 0.2181, 0.5098, 0.1881, 0.5098, 0.1881, 0.5098, 0.2181, 0.5098, 0.9056, 0.5098, 0.8756, 0.5098, 0.8756, 0.5098, 0.9056, 0.5098, 0.6244, 0.5098, 0.5944, 0.5098, 0.5944, 0.5098, 0.6244, 0.5098, 0.3431, 0.5098, 0.3131, 0.5098, 0.3131, 0.5098, 0.3431, 0.5098, 0.06188, 0.5098, 0.03187, 0.5098, 0.03187, 0.5098, 0.06188, 0.5098, 0.7494, 0.5098, 0.7194, 0.5098, 0.7194, 0.5098, 0.7494, 0.5098, 0.4681, 0.5098, 0.4381, 0.5098, 0.4381, 0.5098, 0.4681, 0.5098, 0.1869, 0.5098, 0.1569, 0.5098, 0.1569, 0.5098, 0.1869, 0.5098, 0.8744, 0.5098, 0.8444, 0.5098, 0.8444, 0.5098, 0.8744, 0.5098, 0.5931, 0.5098, 0.5631, 0.5098, 0.5631, 0.5098, 0.5931, 0.5098, 0.3119, 0.5098, 0.2819, 0.5098, 0.2819, 0.5098, 0.3119, 0.5098, 0.75, 0.4576, 0.7905, 0.4536, 0.8295, 0.4418, 0.8653, 0.4226, 0.8968, 0.3968, 0.9226, 0.3653, 0.9418, 0.3295, 0.9536, 0.2905, 0.9576, 0.25, 0.9536, 0.2095, 0.9418, 0.1705, 0.9226, 0.1347, 0.8968, 0.1032, 0.8653, 0.07737, 0.8295, 0.05819, 0.7905, 0.04637, 0.75, 0.04238, 0.7095, 0.04637, 0.6705, 0.05819, 0.6347, 0.07737, 0.6032, 0.1032, 0.5774, 0.1347, 0.5582, 0.1705, 0.5464, 0.2095, 0.5424, 0.25, 0.5464, 0.2905, 0.5582, 0.3295, 0.5774, 0.3653, 0.6032, 0.3968, 0.6347, 0.4226, 0.6705, 0.4418, 0.7095, 0.4536, 0.7181, 0.5098, 0.6881, 0.5098, 0.6881, 0.5098, 0.7181, 0.5098, 0.4369, 0.5098, 0.4069, 0.5098, 0.4069, 0.5098, 0.4369, 0.5098, 0.9804, 0.6457, 0.9427, 0.7367, 0.8983, 0.7132, 0.9322, 0.6313, 0.8406, 0.6826, 0.8696, 0.6124, 0.9155, 0.6263, 0.8829, 0.705, 0.9995, 0.5491, 0.9804, 0.6457, 0.9322, 0.6313, 0.9494, 0.5444, 0.8696, 0.6124, 0.8844, 0.5379, 0.9321, 0.5427, 0.9155, 0.6263, 0.9995, 0.4506, 0.9995, 0.5491, 0.9494, 0.5444, 0.9494, 0.4557, 0.8844, 0.5379, 0.8845, 0.4621, 0.9321, 0.4575, 0.9321, 0.5427, 0.9803, 0.354, 0.9995, 0.4506, 0.9494, 0.4557, 0.9322, 0.3688, 0.8845, 0.4621, 0.8698, 0.3878, 0.9156, 0.3739, 0.9321, 0.4575, 0.9426, 0.263, 0.9803, 0.354, 0.9322, 0.3688, 0.8984, 0.2869, 0.8698, 0.3878, 0.8409, 0.3178, 0.8831, 0.2951, 0.9156, 0.3739, 0.8879, 0.1811, 0.9426, 0.263, 0.8984, 0.2869, 0.8491, 0.2132, 0.8409, 0.3178, 0.7988, 0.2548, 0.8357, 0.2243, 0.8831, 0.2951, 0.8182, 0.1115, 0.8879, 0.1811, 0.8491, 0.2132, 0.7864, 0.1505, 0.7988, 0.2548, 0.7452, 0.2011, 0.7755, 0.164, 0.8357, 0.2243, 0.7362, 0.05681, 0.8182, 0.1115, 0.7864, 0.1505, 0.7127, 0.1013, 0.7452, 0.2011, 0.6821, 0.159, 0.7045, 0.1167, 0.7755, 0.164, 0.6451, 0.01919, 0.7362, 0.05681, 0.7127, 0.1013, 0.6308, 0.06741, 0.6821, 0.159, 0.6119, 0.1299, 0.6258, 0.08403, 0.7045, 0.1167, 0.5485, 9.996e-05, 0.6451, 0.01919, 0.6308, 0.06741, 0.5439, 0.05018, 0.6119, 0.1299, 0.5374, 0.1151, 0.5422, 0.06746, 0.6258, 0.08403, 0.4501, 0.0001699, 0.5485, 9.996e-05, 0.5439, 0.05018, 0.4553, 0.05018, 0.5374, 0.1151, 0.4617, 0.115, 0.457, 0.06745, 0.5422, 0.06746, 0.3536, 0.01942, 0.4501, 0.0001699, 0.4553, 0.05018, 0.3684, 0.06744, 0.4617, 0.115, 0.3875, 0.1298, 0.3735, 0.08403, 0.457, 0.06745, 0.2627, 0.05715, 0.3536, 0.01942, 0.3684, 0.06744, 0.2866, 0.1014, 0.3875, 0.1298, 0.3175, 0.1587, 0.2949, 0.1166, 0.3735, 0.08403, 0.181, 0.1119, 0.2627, 0.05715, 0.2866, 0.1014, 0.2131, 0.1506, 0.3175, 0.1587, 0.2546, 0.2008, 0.2241, 0.164, 0.2949, 0.1166, 0.1115, 0.1815, 0.181, 0.1119, 0.2131, 0.1506, 0.1505, 0.2132, 0.2546, 0.2008, 0.201, 0.2544, 0.1639, 0.2242, 0.2241, 0.164, 0.05689, 0.2634, 0.1115, 0.1815, 0.1505, 0.2132, 0.1013, 0.2869, 0.201, 0.2544, 0.159, 0.3175, 0.1167, 0.295, 0.1639, 0.2242, 0.01929, 0.3544, 0.05689, 0.2634, 0.1013, 0.2869, 0.06746, 0.3687, 0.159, 0.3175, 0.1299, 0.3876, 0.08408, 0.3737, 0.1167, 0.295, 0.0001451, 0.4509, 0.01929, 0.3544, 0.06746, 0.3687, 0.05021, 0.4556, 0.1299, 0.3876, 0.1152, 0.4621, 0.06749, 0.4573, 0.08408, 0.3737, 9.996e-05, 0.5493, 0.0001451, 0.4509, 0.05021, 0.4556, 0.05013, 0.5442, 0.1152, 0.4621, 0.115, 0.5379, 0.06741, 0.5425, 0.06749, 0.4573, 0.01921, 0.6459, 9.996e-05, 0.5493, 0.05013, 0.5442, 0.06729, 0.6311, 0.115, 0.5379, 0.1297, 0.6121, 0.08389, 0.6261, 0.06741, 0.5425, 0.05683, 0.7369, 0.01921, 0.6459, 0.06729, 0.6311, 0.1011, 0.713, 0.1297, 0.6121, 0.1586, 0.6822, 0.1164, 0.7048, 0.08389, 0.6261, 0.1115, 0.8188, 0.05683, 0.7369, 0.1011, 0.713, 0.1503, 0.7867, 0.1586, 0.6822, 0.2006, 0.7452, 0.1637, 0.7757, 0.1164, 0.7048, 0.1812, 0.8884, 0.1115, 0.8188, 0.1503, 0.7867, 0.2129, 0.8494, 0.2006, 0.7452, 0.2542, 0.7989, 0.2239, 0.8359, 0.1637, 0.7757, 0.2631, 0.9431, 0.1812, 0.8884, 0.2129, 0.8494, 0.2866, 0.8986, 0.2542, 0.7989, 0.3172, 0.841, 0.2948, 0.8833, 0.2239, 0.8359, 0.3541, 0.9807, 0.2631, 0.9431, 0.2866, 0.8986, 0.3685, 0.9326, 0.3172, 0.841, 0.3874, 0.8701, 0.3735, 0.9159, 0.2948, 0.8833, 0.4507, 0.9999, 0.3541, 0.9807, 0.3685, 0.9326, 0.4554, 0.9498, 0.3874, 0.8701, 0.4619, 0.8849, 0.457, 0.9325, 0.3735, 0.9159, 0.5491, 0.9999, 0.4507, 0.9999, 0.4554, 0.9498, 0.544, 0.9499, 0.4619, 0.8849, 0.5376, 0.885, 0.5422, 0.9326, 0.457, 0.9325, 0.6457, 0.9807, 0.5491, 0.9999, 0.544, 0.9499, 0.6309, 0.9327, 0.5376, 0.885, 0.6119, 0.8703, 0.6258, 0.9161, 0.5422, 0.9326, 0.7367, 0.943, 0.6457, 0.9807, 0.6309, 0.9327, 0.7127, 0.8988, 0.6119, 0.8703, 0.6819, 0.8414, 0.7045, 0.8835, 0.6258, 0.9161, 0.8185, 0.8883, 0.7367, 0.943, 0.7127, 0.8988, 0.7864, 0.8496, 0.6819, 0.8414, 0.7449, 0.7993, 0.7754, 0.8362, 0.7045, 0.8835, 0.8881, 0.8186, 0.8185, 0.8883, 0.7864, 0.8496, 0.8491, 0.7869, 0.7449, 0.7993, 0.7985, 0.7456, 0.8356, 0.7759, 0.7754, 0.8362, 0.9427, 0.7367, 0.8881, 0.8186, 0.8491, 0.7869, 0.8983, 0.7132, 0.7985, 0.7456, 0.8406, 0.6826, 0.8829, 0.705, 0.8356, 0.7759, 1.0, 0.5197, 0.9688, 0.5197, 0.9694, 0.5098, 0.9994, 0.5098, 0.97, 0.5, 0.9988, 0.5, 0.9994, 0.5098, 0.9694, 0.5098, 0.9688, 0.5197, 0.9375, 0.5197, 0.9381, 0.5098, 0.9681, 0.5098, 0.9387, 0.5, 0.9675, 0.5, 0.9681, 0.5098, 0.9381, 0.5098, 0.9375, 0.5197, 0.9062, 0.5197, 0.9069, 0.5098, 0.9369, 0.5098, 0.9075, 0.5, 0.9363, 0.5, 0.9369, 0.5098, 0.9069, 0.5098, 0.9062, 0.5197, 0.875, 0.5197, 0.8756, 0.5098, 0.9056, 0.5098, 0.8762, 0.5, 0.905, 0.5, 0.9056, 0.5098, 0.8756, 0.5098, 0.875, 0.5197, 0.8438, 0.5197, 0.8444, 0.5098, 0.8744, 0.5098, 0.845, 0.5, 0.8738, 0.5, 0.8744, 0.5098, 0.8444, 0.5098, 0.8438, 0.5197, 0.8125, 0.5197, 0.8131, 0.5098, 0.8431, 0.5098, 0.8137, 0.5, 0.8425, 0.5, 0.8431, 0.5098, 0.8131, 0.5098, 0.8125, 0.5197, 0.7812, 0.5197, 0.7819, 0.5098, 0.8119, 0.5098, 0.7825, 0.5, 0.8113, 0.5, 0.8119, 0.5098, 0.7819, 0.5098, 0.7812, 0.5197, 0.75, 0.5197, 0.7506, 0.5098, 0.7806, 0.5098, 0.7512, 0.5, 0.78, 0.5, 0.7806, 0.5098, 0.7506, 0.5098, 0.75, 0.5197, 0.7188, 0.5197, 0.7194, 0.5098, 0.7494, 0.5098, 0.72, 0.5, 0.7488, 0.5, 0.7494, 0.5098, 0.7194, 0.5098, 0.7188, 0.5197, 0.6875, 0.5197, 0.6881, 0.5098, 0.7181, 0.5098, 0.6887, 0.5, 0.7175, 0.5, 0.7181, 0.5098, 0.6881, 0.5098, 0.6875, 0.5197, 0.6562, 0.5197, 0.6569, 0.5098, 0.6869, 0.5098, 0.6575, 0.5, 0.6863, 0.5, 0.6869, 0.5098, 0.6569, 0.5098, 0.6562, 0.5197, 0.625, 0.5197, 0.6256, 0.5098, 0.6556, 0.5098, 0.6262, 0.5, 0.655, 0.5, 0.6556, 0.5098, 0.6256, 0.5098, 0.625, 0.5197, 0.5938, 0.5197, 0.5944, 0.5098, 0.6244, 0.5098, 0.595, 0.5, 0.6238, 0.5, 0.6244, 0.5098, 0.5944, 0.5098, 0.5938, 0.5197, 0.5625, 0.5197, 0.5631, 0.5098, 0.5931, 0.5098, 0.5637, 0.5, 0.5925, 0.5, 0.5931, 0.5098, 0.5631, 0.5098, 0.5625, 0.5197, 0.5312, 0.5197, 0.5319, 0.5098, 0.5619, 0.5098, 0.5325, 0.5, 0.5613, 0.5, 0.5619, 0.5098, 0.5319, 0.5098, 0.5312, 0.5197, 0.5, 0.5197, 0.5006, 0.5098, 0.5306, 0.5098, 0.5012, 0.5, 0.53, 0.5, 0.5306, 0.5098, 0.5006, 0.5098, 0.5, 0.5197, 0.4688, 0.5197, 0.4694, 0.5098, 0.4994, 0.5098, 0.47, 0.5, 0.4988, 0.5, 0.4994, 0.5098, 0.4694, 0.5098, 0.4688, 0.5197, 0.4375, 0.5197, 0.4381, 0.5098, 0.4681, 0.5098, 0.4387, 0.5, 0.4675, 0.5, 0.4681, 0.5098, 0.4381, 0.5098, 0.4375, 0.5197, 0.4062, 0.5197, 0.4069, 0.5098, 0.4369, 0.5098, 0.4075, 0.5, 0.4363, 0.5, 0.4369, 0.5098, 0.4069, 0.5098, 0.4062, 0.5197, 0.375, 0.5197, 0.3756, 0.5098, 0.4056, 0.5098, 0.3762, 0.5, 0.405, 0.5, 0.4056, 0.5098, 0.3756, 0.5098, 0.375, 0.5197, 0.3438, 0.5197, 0.3444, 0.5098, 0.3744, 0.5098, 0.345, 0.5, 0.3738, 0.5, 0.3744, 0.5098, 0.3444, 0.5098, 0.3438, 0.5197, 0.3125, 0.5197, 0.3131, 0.5098, 0.3431, 0.5098, 0.3137, 0.5, 0.3425, 0.5, 0.3431, 0.5098, 0.3131, 0.5098, 0.3125, 0.5197, 0.2812, 0.5197, 0.2819, 0.5098, 0.3119, 0.5098, 0.2825, 0.5, 0.3113, 0.5, 0.3119, 0.5098, 0.2819, 0.5098, 0.2812, 0.5197, 0.25, 0.5197, 0.2506, 0.5098, 0.2806, 0.5098, 0.2512, 0.5, 0.28, 0.5, 0.2806, 0.5098, 0.2506, 0.5098, 0.25, 0.5197, 0.2188, 0.5197, 0.2194, 0.5098, 0.2494, 0.5098, 0.22, 0.5, 0.2488, 0.5, 0.2494, 0.5098, 0.2194, 0.5098, 0.2188, 0.5197, 0.1875, 0.5197, 0.1881, 0.5098, 0.2181, 0.5098, 0.1887, 0.5, 0.2175, 0.5, 0.2181, 0.5098, 0.1881, 0.5098, 0.1875, 0.5197, 0.1562, 0.5197, 0.1569, 0.5098, 0.1869, 0.5098, 0.1575, 0.5, 0.1863, 0.5, 0.1869, 0.5098, 0.1569, 0.5098, 0.1562, 0.5197, 0.125, 0.5197, 0.1256, 0.5098, 0.1556, 0.5098, 0.1262, 0.5, 0.155, 0.5, 0.1556, 0.5098, 0.1256, 0.5098, 0.125, 0.5197, 0.09375, 0.5197, 0.09437, 0.5098, 0.1244, 0.5098, 0.09499, 0.5, 0.1238, 0.5, 0.1244, 0.5098, 0.09437, 0.5098, 0.09375, 0.5197, 0.0625, 0.5197, 0.06312, 0.5098, 0.09313, 0.5098, 0.06373, 0.5, 0.09252, 0.5, 0.09313, 0.5098, 0.06312, 0.5098, 0.0625, 0.5197, 0.03125, 0.5197, 0.03187, 0.5098, 0.06188, 0.5098, 0.03248, 0.5, 0.06126, 0.5, 0.06188, 0.5098, 0.03187, 0.5098, 0.03125, 0.5197, 0.0, 0.5197, 0.0006175, 0.5098, 0.03063, 0.5098, 0.001235, 0.5, 0.03001, 0.5, 0.03063, 0.5098, 0.0006175, 0.5098, 0.7905, 0.4536, 0.75, 0.4576, 0.75, 0.471, 0.7931, 0.4668, 0.8295, 0.4418, 0.7905, 0.4536, 0.7931, 0.4668, 0.8346, 0.4542, 0.8653, 0.4226, 0.8295, 0.4418, 0.8346, 0.4542, 0.8728, 0.4338, 0.8968, 0.3968, 0.8653, 0.4226, 0.8728, 0.4338, 0.9063, 0.4063, 0.9226, 0.3653, 0.8968, 0.3968, 0.9063, 0.4063, 0.9338, 0.3728, 0.9418, 0.3295, 0.9226, 0.3653, 0.9338, 0.3728, 0.9542, 0.3346, 0.9536, 0.2905, 0.9418, 0.3295, 0.9542, 0.3346, 0.9668, 0.2931, 0.9576, 0.25, 0.9536, 0.2905, 0.9668, 0.2931, 0.971, 0.25, 0.9536, 0.2095, 0.9576, 0.25, 0.971, 0.25, 0.9668, 0.2069, 0.9418, 0.1705, 0.9536, 0.2095, 0.9668, 0.2069, 0.9542, 0.1654, 0.9226, 0.1347, 0.9418, 0.1705, 0.9542, 0.1654, 0.9338, 0.1272, 0.8968, 0.1032, 0.9226, 0.1347, 0.9338, 0.1272, 0.9063, 0.09371, 0.8653, 0.07737, 0.8968, 0.1032, 0.9063, 0.09371, 0.8728, 0.06622, 0.8295, 0.05819, 0.8653, 0.07737, 0.8728, 0.06622, 0.8346, 0.04579, 0.7905, 0.04637, 0.8295, 0.05819, 0.8346, 0.04579, 0.7931, 0.03322, 0.75, 0.04238, 0.7905, 0.04637, 0.7931, 0.03322, 0.75, 0.02897, 0.7095, 0.04637, 0.75, 0.04238, 0.75, 0.02897, 0.7069, 0.03322, 0.6705, 0.05819, 0.7095, 0.04637, 0.7069, 0.03322, 0.6654, 0.04579, 0.6347, 0.07737, 0.6705, 0.05819, 0.6654, 0.04579, 0.6272, 0.06622, 0.6032, 0.1032, 0.6347, 0.07737, 0.6272, 0.06622, 0.5937, 0.09371, 0.5774, 0.1347, 0.6032, 0.1032, 0.5937, 0.09371, 0.5662, 0.1272, 0.5582, 0.1705, 0.5774, 0.1347, 0.5662, 0.1272, 0.5458, 0.1654, 0.5464, 0.2095, 0.5582, 0.1705, 0.5458, 0.1654, 0.5332, 0.2069, 0.5424, 0.25, 0.5464, 0.2095, 0.5332, 0.2069, 0.529, 0.25, 0.5464, 0.2905, 0.5424, 0.25, 0.529, 0.25, 0.5332, 0.2931, 0.5582, 0.3295, 0.5464, 0.2905, 0.5332, 0.2931, 0.5458, 0.3346, 0.5774, 0.3653, 0.5582, 0.3295, 0.5458, 0.3346, 0.5662, 0.3728, 0.6032, 0.3968, 0.5774, 0.3653, 0.5662, 0.3728, 0.5937, 0.4063, 0.6347, 0.4226, 0.6032, 0.3968, 0.5937, 0.4063, 0.6272, 0.4338, 0.6705, 0.4418, 0.6347, 0.4226, 0.6272, 0.4338, 0.6654, 0.4542, 0.7095, 0.4536, 0.6705, 0.4418, 0.6654, 0.4542, 0.7069, 0.4668, 0.75, 0.4576, 0.7095, 0.4536, 0.7069, 0.4668, 0.75, 0.471, 0.8983, 0.7132, 0.8491, 0.7869, 0.8356, 0.7759, 0.8829, 0.705])
me_cylinder_001.materials.append(mat_volume_sides)
me_cylinder_001.materials.append(mat_black)
me_cylinder_001.update()

# ---- objects
ob_light = bpy.data.objects.new('Light', light_light)
ob_camera = bpy.data.objects.new('Camera', cam_camera)
ob_cylinder = bpy.data.objects.new('Cylinder', me_cylinder_001)

# ---- transforms, parenting, visibility, modifiers, constraints
ob_light.location = (4.076, 1.005, 5.904)
ob_light.rotation_euler = (0.6503, 0.05522, 1.866)
ob_light.lock_rotations_4d = False
ob_light.empty_display_type = 'ARROWS'
ob_light.color = (0.0, 0.0, 0.0, 0.0)
ob_light.lineart.crease_threshold = 0.0
ob_camera.location = (7.359, -6.926, 4.958)
ob_camera.rotation_euler = (1.109, 0.0, 0.8149)
ob_camera.lock_rotations_4d = False
ob_camera.empty_display_type = 'ARROWS'
ob_camera.color = (0.0, 0.0, 0.0, 0.0)
ob_camera.display_type = 'WIRE'
ob_camera.lineart.crease_threshold = 0.0
ob_cylinder.location = (0.0137, -0.006081, 0.5363)
ob_cylinder.scale = (0.3335, 0.3335, 0.2636)
_m = ob_cylinder.modifiers.new('Auto Smooth', 'NODES')
_m.node_group = ng_auto_smooth
_gi = [s.identifier for s in ng_auto_smooth.interface.items_tree if s.item_type == 'SOCKET' and s.in_out == 'INPUT']
_m[_gi[1]] = 0.5236  # Angle

# ---- collection membership
col_collection.objects.link(ob_light)
col_collection.objects.link(ob_camera)
col_collection.objects.link(ob_cylinder)

# ---- scene / render settings (as saved in the file)
scene.camera = ob_camera
scene.frame_start = 1; scene.frame_end = 250; scene.frame_set(1)
scene.render.engine = 'BLENDER_EEVEE_NEXT'
scene.cycles.sampling_pattern = 'TABULATED_SOBOL'
scene.cycles.use_light_tree = False
scene.view_settings.view_transform = 'Filmic'
bpy.context.view_layer.update()
